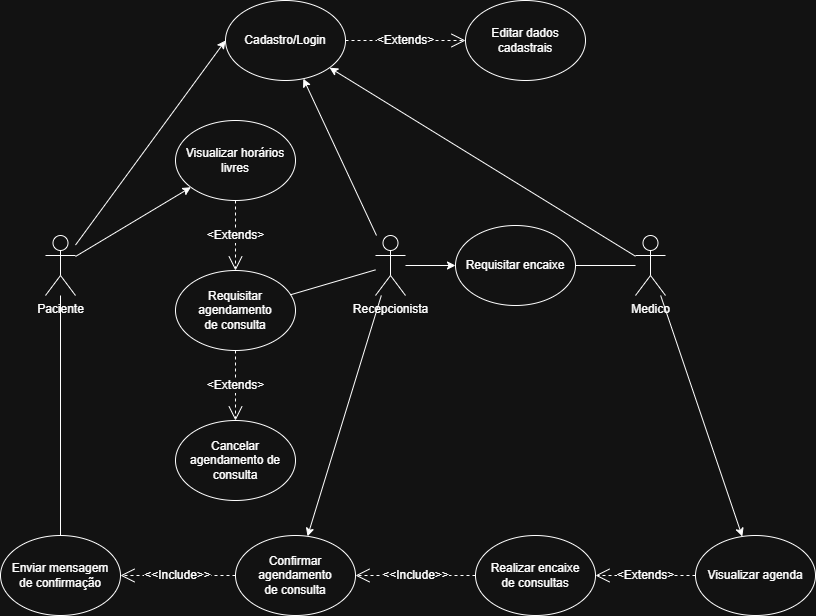

The diagram above was exported from draw.io. Its source (the exported page's mxGraphModel, read from the mxfile embedded in the PNG):
<mxGraphModel dx="1418" dy="786" grid="1" gridSize="10" guides="1" tooltips="1" connect="1" arrows="1" fold="1" page="1" pageScale="1" pageWidth="827" pageHeight="1169" math="0" shadow="0">
  <root>
    <mxCell id="0" />
    <mxCell id="1" parent="0" />
    <mxCell id="fDvWD6Sjhl2Aym3tb0CJ-1" style="rounded=0;orthogonalLoop=1;jettySize=auto;html=1;entryX=0;entryY=0.5;entryDx=0;entryDy=0;" edge="1" parent="1" source="fDvWD6Sjhl2Aym3tb0CJ-4" target="fDvWD6Sjhl2Aym3tb0CJ-28">
      <mxGeometry relative="1" as="geometry" />
    </mxCell>
    <mxCell id="fDvWD6Sjhl2Aym3tb0CJ-4" value="Paciente" style="shape=umlActor;verticalLabelPosition=bottom;verticalAlign=top;html=1;outlineConnect=0;" vertex="1" parent="1">
      <mxGeometry x="140" y="320" width="30" height="60" as="geometry" />
    </mxCell>
    <mxCell id="fDvWD6Sjhl2Aym3tb0CJ-5" value="Medico" style="shape=umlActor;verticalLabelPosition=bottom;verticalAlign=top;html=1;outlineConnect=0;" vertex="1" parent="1">
      <mxGeometry x="730" y="320" width="30" height="60" as="geometry" />
    </mxCell>
    <mxCell id="fDvWD6Sjhl2Aym3tb0CJ-7" value="Recepcionista" style="shape=umlActor;verticalLabelPosition=bottom;verticalAlign=top;html=1;outlineConnect=0;" vertex="1" parent="1">
      <mxGeometry x="470" y="320" width="30" height="60" as="geometry" />
    </mxCell>
    <mxCell id="fDvWD6Sjhl2Aym3tb0CJ-8" value="Requisitar agendamento&lt;div&gt;de consulta&lt;/div&gt;" style="ellipse;whiteSpace=wrap;html=1;" vertex="1" parent="1">
      <mxGeometry x="270" y="355" width="120" height="80" as="geometry" />
    </mxCell>
    <mxCell id="fDvWD6Sjhl2Aym3tb0CJ-9" value="Confirmar agendamento&lt;div&gt;de consulta&lt;/div&gt;" style="ellipse;whiteSpace=wrap;html=1;" vertex="1" parent="1">
      <mxGeometry x="330" y="620" width="120" height="80" as="geometry" />
    </mxCell>
    <mxCell id="fDvWD6Sjhl2Aym3tb0CJ-10" value="Cancelar agendamento de consulta" style="ellipse;whiteSpace=wrap;html=1;" vertex="1" parent="1">
      <mxGeometry x="270" y="505" width="120" height="80" as="geometry" />
    </mxCell>
    <mxCell id="fDvWD6Sjhl2Aym3tb0CJ-11" value="Realizar encaixe&lt;div&gt;de consultas&lt;/div&gt;" style="ellipse;whiteSpace=wrap;html=1;" vertex="1" parent="1">
      <mxGeometry x="570" y="620" width="120" height="80" as="geometry" />
    </mxCell>
    <mxCell id="fDvWD6Sjhl2Aym3tb0CJ-12" value="" style="endArrow=none;html=1;rounded=0;" edge="1" parent="1" source="fDvWD6Sjhl2Aym3tb0CJ-8" target="fDvWD6Sjhl2Aym3tb0CJ-7">
      <mxGeometry width="50" height="50" relative="1" as="geometry">
        <mxPoint x="389" y="235" as="sourcePoint" />
        <mxPoint x="439" y="185" as="targetPoint" />
      </mxGeometry>
    </mxCell>
    <mxCell id="fDvWD6Sjhl2Aym3tb0CJ-13" value="" style="endArrow=classic;html=1;rounded=0;" edge="1" parent="1" source="fDvWD6Sjhl2Aym3tb0CJ-7" target="fDvWD6Sjhl2Aym3tb0CJ-9">
      <mxGeometry width="50" height="50" relative="1" as="geometry">
        <mxPoint x="449" y="620" as="sourcePoint" />
        <mxPoint x="499" y="570" as="targetPoint" />
      </mxGeometry>
    </mxCell>
    <mxCell id="fDvWD6Sjhl2Aym3tb0CJ-14" value="Visualizar agenda" style="ellipse;whiteSpace=wrap;html=1;" vertex="1" parent="1">
      <mxGeometry x="790" y="620" width="120" height="80" as="geometry" />
    </mxCell>
    <mxCell id="fDvWD6Sjhl2Aym3tb0CJ-15" value="Visualizar horários livres" style="ellipse;whiteSpace=wrap;html=1;" vertex="1" parent="1">
      <mxGeometry x="270" y="205" width="120" height="80" as="geometry" />
    </mxCell>
    <mxCell id="fDvWD6Sjhl2Aym3tb0CJ-16" value="" style="endArrow=classic;html=1;rounded=0;" edge="1" parent="1" source="fDvWD6Sjhl2Aym3tb0CJ-4" target="fDvWD6Sjhl2Aym3tb0CJ-15">
      <mxGeometry width="50" height="50" relative="1" as="geometry">
        <mxPoint x="139" y="630" as="sourcePoint" />
        <mxPoint x="189" y="580" as="targetPoint" />
      </mxGeometry>
    </mxCell>
    <mxCell id="fDvWD6Sjhl2Aym3tb0CJ-18" value="" style="endArrow=classic;html=1;rounded=0;" edge="1" parent="1" source="fDvWD6Sjhl2Aym3tb0CJ-5" target="fDvWD6Sjhl2Aym3tb0CJ-14">
      <mxGeometry width="50" height="50" relative="1" as="geometry">
        <mxPoint x="579" y="800" as="sourcePoint" />
        <mxPoint x="629" y="750" as="targetPoint" />
      </mxGeometry>
    </mxCell>
    <mxCell id="fDvWD6Sjhl2Aym3tb0CJ-19" value="&lt;span style=&quot;font-size: 12px;&quot;&gt;&amp;lt;Extends&amp;gt;&lt;/span&gt;" style="endArrow=open;endSize=12;dashed=1;html=1;rounded=0;" edge="1" parent="1" source="fDvWD6Sjhl2Aym3tb0CJ-14" target="fDvWD6Sjhl2Aym3tb0CJ-11">
      <mxGeometry width="160" relative="1" as="geometry">
        <mxPoint x="800" y="570" as="sourcePoint" />
        <mxPoint x="960" y="570" as="targetPoint" />
      </mxGeometry>
    </mxCell>
    <mxCell id="fDvWD6Sjhl2Aym3tb0CJ-20" value="Requisitar encaixe" style="ellipse;whiteSpace=wrap;html=1;" vertex="1" parent="1">
      <mxGeometry x="550" y="310" width="120" height="80" as="geometry" />
    </mxCell>
    <mxCell id="fDvWD6Sjhl2Aym3tb0CJ-22" value="&lt;span style=&quot;font-size: 12px;&quot;&gt;&amp;lt;Extends&amp;gt;&lt;/span&gt;" style="endArrow=open;endSize=12;dashed=1;html=1;rounded=0;" edge="1" parent="1" source="fDvWD6Sjhl2Aym3tb0CJ-15" target="fDvWD6Sjhl2Aym3tb0CJ-8">
      <mxGeometry width="160" relative="1" as="geometry">
        <mxPoint x="429" y="415" as="sourcePoint" />
        <mxPoint x="589" y="415" as="targetPoint" />
        <mxPoint as="offset" />
      </mxGeometry>
    </mxCell>
    <mxCell id="fDvWD6Sjhl2Aym3tb0CJ-23" value="" style="endArrow=classic;html=1;rounded=0;" edge="1" parent="1" source="fDvWD6Sjhl2Aym3tb0CJ-7" target="fDvWD6Sjhl2Aym3tb0CJ-20">
      <mxGeometry width="50" height="50" relative="1" as="geometry">
        <mxPoint x="559" y="455" as="sourcePoint" />
        <mxPoint x="609" y="405" as="targetPoint" />
      </mxGeometry>
    </mxCell>
    <mxCell id="fDvWD6Sjhl2Aym3tb0CJ-24" value="" style="endArrow=none;html=1;rounded=0;exitX=1;exitY=0.5;exitDx=0;exitDy=0;" edge="1" parent="1" source="fDvWD6Sjhl2Aym3tb0CJ-20" target="fDvWD6Sjhl2Aym3tb0CJ-5">
      <mxGeometry width="50" height="50" relative="1" as="geometry">
        <mxPoint x="549" y="820" as="sourcePoint" />
        <mxPoint x="649" y="770" as="targetPoint" />
      </mxGeometry>
    </mxCell>
    <mxCell id="fDvWD6Sjhl2Aym3tb0CJ-25" value="" style="endArrow=none;html=1;rounded=0;" edge="1" parent="1" source="fDvWD6Sjhl2Aym3tb0CJ-4" target="fDvWD6Sjhl2Aym3tb0CJ-26">
      <mxGeometry width="50" height="50" relative="1" as="geometry">
        <mxPoint x="249" y="560" as="sourcePoint" />
        <mxPoint x="229" y="540" as="targetPoint" />
      </mxGeometry>
    </mxCell>
    <mxCell id="fDvWD6Sjhl2Aym3tb0CJ-26" value="Enviar mensagem&lt;div&gt;de confirmação&lt;/div&gt;" style="ellipse;whiteSpace=wrap;html=1;" vertex="1" parent="1">
      <mxGeometry x="95" y="620" width="120" height="80" as="geometry" />
    </mxCell>
    <mxCell id="fDvWD6Sjhl2Aym3tb0CJ-27" value="&lt;span style=&quot;font-size: 12px;&quot;&gt;&amp;lt;&amp;lt;Include&amp;gt;&amp;gt;&lt;/span&gt;" style="endArrow=open;endSize=12;dashed=1;html=1;rounded=0;" edge="1" parent="1" source="fDvWD6Sjhl2Aym3tb0CJ-9" target="fDvWD6Sjhl2Aym3tb0CJ-26">
      <mxGeometry width="160" relative="1" as="geometry">
        <mxPoint x="305" y="870" as="sourcePoint" />
        <mxPoint x="465" y="870" as="targetPoint" />
      </mxGeometry>
    </mxCell>
    <mxCell id="fDvWD6Sjhl2Aym3tb0CJ-28" value="Cadastro/Login" style="ellipse;whiteSpace=wrap;html=1;" vertex="1" parent="1">
      <mxGeometry x="320" y="85" width="120" height="80" as="geometry" />
    </mxCell>
    <mxCell id="fDvWD6Sjhl2Aym3tb0CJ-29" style="rounded=0;orthogonalLoop=1;jettySize=auto;html=1;" edge="1" parent="1" source="fDvWD6Sjhl2Aym3tb0CJ-5" target="fDvWD6Sjhl2Aym3tb0CJ-28">
      <mxGeometry relative="1" as="geometry">
        <mxPoint x="339" y="780" as="targetPoint" />
      </mxGeometry>
    </mxCell>
    <mxCell id="fDvWD6Sjhl2Aym3tb0CJ-30" style="rounded=0;orthogonalLoop=1;jettySize=auto;html=1;" edge="1" parent="1" source="fDvWD6Sjhl2Aym3tb0CJ-7" target="fDvWD6Sjhl2Aym3tb0CJ-28">
      <mxGeometry relative="1" as="geometry" />
    </mxCell>
    <mxCell id="fDvWD6Sjhl2Aym3tb0CJ-31" value="Editar dados cadastrais" style="ellipse;whiteSpace=wrap;html=1;" vertex="1" parent="1">
      <mxGeometry x="560" y="85" width="120" height="80" as="geometry" />
    </mxCell>
    <mxCell id="fDvWD6Sjhl2Aym3tb0CJ-33" value="&lt;font style=&quot;font-size: 12px;&quot;&gt;&amp;lt;Extends&amp;gt;&lt;/font&gt;" style="endArrow=open;endSize=12;dashed=1;html=1;rounded=0;" edge="1" parent="1" source="fDvWD6Sjhl2Aym3tb0CJ-8" target="fDvWD6Sjhl2Aym3tb0CJ-10">
      <mxGeometry width="160" relative="1" as="geometry">
        <mxPoint x="758.5" y="503" as="sourcePoint" />
        <mxPoint x="881.5" y="455" as="targetPoint" />
      </mxGeometry>
    </mxCell>
    <mxCell id="fDvWD6Sjhl2Aym3tb0CJ-34" value="&lt;font style=&quot;font-size: 12px;&quot;&gt;&amp;lt;Extends&amp;gt;&lt;/font&gt;" style="endArrow=open;endSize=12;dashed=1;html=1;rounded=0;" edge="1" parent="1" source="fDvWD6Sjhl2Aym3tb0CJ-28" target="fDvWD6Sjhl2Aym3tb0CJ-31">
      <mxGeometry width="160" relative="1" as="geometry">
        <mxPoint x="400" y="255" as="sourcePoint" />
        <mxPoint x="520" y="245" as="targetPoint" />
      </mxGeometry>
    </mxCell>
    <mxCell id="fDvWD6Sjhl2Aym3tb0CJ-45" value="&lt;span style=&quot;font-size: 12px;&quot;&gt;&amp;lt;&amp;lt;Include&amp;gt;&amp;gt;&lt;/span&gt;" style="endArrow=open;endSize=12;dashed=1;html=1;rounded=0;" edge="1" parent="1" source="fDvWD6Sjhl2Aym3tb0CJ-11" target="fDvWD6Sjhl2Aym3tb0CJ-9">
      <mxGeometry width="160" relative="1" as="geometry">
        <mxPoint x="575" y="830" as="sourcePoint" />
        <mxPoint x="450" y="830" as="targetPoint" />
      </mxGeometry>
    </mxCell>
  </root>
</mxGraphModel>